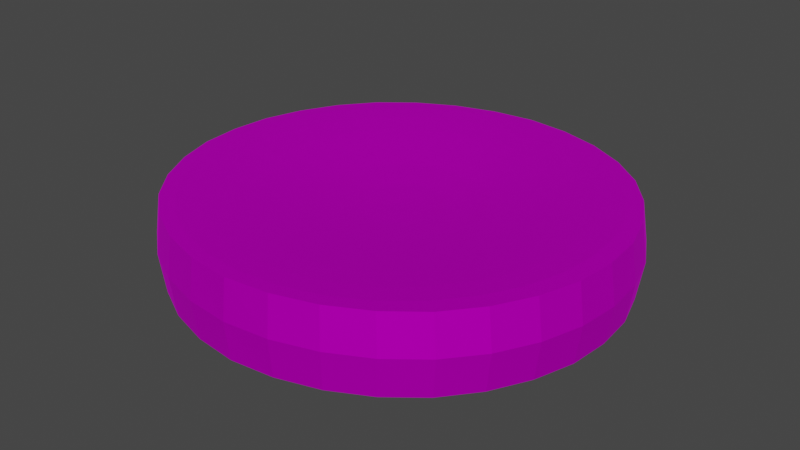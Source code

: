 # Source: ItemStand.blend  (saved by Blender 3.5.10; exported with 4.5.12 LTS)
import bpy
from mathutils import Matrix  # noqa: F401  (used for matrix-valued properties, if any)

bpy.ops.wm.read_factory_settings(use_empty=True)
scene = bpy.context.scene
scene.name = 'Scene'

# ---- collections
col_collection = bpy.data.collections.new('Collection'); scene.collection.children.link(col_collection)

# ---- images (referenced by path relative to the original .blend; pixels are not part of the script)
import os
ASSET_DIR = os.environ.get("B2B_ASSET_DIR", "")  # directory of the original .blend (textures are referenced by path, not embedded)
HERE = os.path.dirname(os.path.abspath(__file__))  # packed textures are extracted next to this script under _unpacked/

def load_image(name, relpath, width, height, colorspace="sRGB"):
    """Load a texture the original file referenced (path relative to the .blend, or extracted next to this script)."""
    p = next((c for c in (os.path.join(HERE, relpath), os.path.join(ASSET_DIR, relpath)) if relpath and os.path.exists(c)), "")
    if p:
        img = bpy.data.images.load(p, check_existing=True)
        img.name = name
    else:  # same state as the original file: an image datablock whose file is absent (Cycles renders it pink)
        img = bpy.data.images.new(name, width, height)
        img.source = "FILE"
        img.filepath = "//" + (relpath or name)
    img.colorspace_settings.name = colorspace
    return img
img_trimsheet_png = load_image('trimsheet.png', 'trimsheet.png', 1024, 1024, 'sRGB')

# ---- materials (node trees are filled in below, after node groups)
mat_material = bpy.data.materials.new('Material')
mat_material.use_transparent_shadow = False

# ---- material node trees
mat_material.use_nodes = True; mat_material.node_tree.nodes.clear()
_N = mat_material.node_tree.nodes; _L = mat_material.node_tree.links
n0 = _N.new('ShaderNodeBsdfPrincipled'); n0.name = 'Principled BSDF'; n0.location = (10, 300)
n0.distribution = 'GGX'
n0.subsurface_method = 'RANDOM_WALK_SKIN'
n0.inputs[1].default_value = 0.8842
n0.inputs[2].default_value = 0.8088
n0.inputs[3].default_value = 0.0
n0.inputs[13].default_value = 0.0
n0.inputs[20].default_value = 0.07561
n0.inputs[27].default_value = (0.0, 0.0, 0.0, 1.0)
n0.inputs[28].default_value = 1.0
n1 = _N.new('ShaderNodeOutputMaterial'); n1.name = 'Material Output'; n1.location = (300, 300)
n2 = _N.new('ShaderNodeTexImage'); n2.name = 'Image Texture'; n2.location = (-280, 280)
n2.image = img_trimsheet_png
_L.new(n0.outputs[0], n1.inputs[0])
_L.new(n2.outputs[0], n0.inputs[0])
n1.is_active_output = True

# ---- world
world_world = bpy.data.worlds.new('World'); scene.world = world_world
world_world.use_nodes = True; world_world.node_tree.nodes.clear()
_N = world_world.node_tree.nodes; _L = world_world.node_tree.links
n0 = _N.new('ShaderNodeOutputWorld'); n0.name = 'World Output'; n0.location = (300, 300)
n1 = _N.new('ShaderNodeBackground'); n1.name = 'Background'; n1.location = (10, 300)
n1.inputs[0].default_value = (0.05088, 0.05088, 0.05088, 1.0)
_L.new(n1.outputs[0], n0.inputs[0])
n0.is_active_output = True
world_world.color = (0.05088, 0.05088, 0.05088)
world_world.use_sun_shadow = False
world_world.sun_shadow_jitter_overblur = 0.0

# ---- meshes
me_sphere = bpy.data.meshes.new('Sphere')
me_sphere.from_pydata([(0.0, 0.5511, 0.5798), (0.0, 0.8395, 0.7043), (0.0, 1.007, 0.7306), (0.0, 1.028, 4.47e-08), (0.0, 1.007, -0.7306), (0.0, 0.8395, -0.7043), (0.03542, 0.1891, 0.4385), (0.0704, 0.3697, 0.4985), (0.1049, 0.5401, 0.5794), (0.1369, 0.6914, 0.6538), (0.1651, 0.8215, 0.704), (0.1899, 0.9238, 0.7311), (0.2058, 0.9841, 0.7303), (0.2122, 1.006, 2.608e-08), (0.2058, 0.9841, -0.7303), (0.1899, 0.9238, -0.7311), (0.1651, 0.8215, -0.704), (0.1369, 0.6914, -0.6538), (0.1049, 0.5401, -0.5794), (0.0704, 0.3697, -0.4985), (0.03542, 0.1891, -0.4385), (0.06946, 0.1782, 0.4383), (0.1382, 0.3481, 0.4979), (0.2048, 0.5078, 0.5784), (0.2677, 0.651, 0.6537), (0.3242, 0.7728, 0.7045), (0.3715, 0.8694, 0.7318), (0.4028, 0.9249, 0.7298), (0.4159, 0.9443, 2.608e-08), (0.4028, 0.9249, -0.7298), (0.3715, 0.8694, -0.7318), (0.3242, 0.7728, -0.7045), (0.2677, 0.651, -0.6537), (0.2048, 0.5078, -0.5784), (0.1382, 0.3481, -0.4979), (0.06946, 0.1782, -0.4383), (0.1008, 0.1603, 0.438), (0.2005, 0.3131, 0.4971), (0.2973, 0.4567, 0.5776), (0.3873, 0.5834, 0.6526), (0.4697, 0.6942, 0.7052), (0.5376, 0.7796, 0.7325), (0.5833, 0.8306, 0.7292), (0.6018, 0.8474, 0.0), (0.5833, 0.8306, -0.7292), (0.5376, 0.7796, -0.7325), (0.4697, 0.6942, -0.7052), (0.3873, 0.5834, -0.6526), (0.2973, 0.4567, -0.5776), (0.2005, 0.3131, -0.4971), (0.1008, 0.1603, -0.438), (0.1283, 0.1363, 0.4376), (0.2549, 0.2663, 0.4962), (0.3785, 0.3888, 0.577), (0.4935, 0.4963, 0.6531), (0.5967, 0.589, 0.706), (0.6825, 0.6605, 0.7335), (0.7414, 0.7051, 0.728), (0.7631, 0.7183, -1.118e-08), (0.7414, 0.7051, -0.728), (0.6825, 0.6605, -0.7335), (0.5967, 0.589, -0.706), (0.4935, 0.4963, -0.6531), (0.3785, 0.3888, -0.577), (0.2549, 0.2663, -0.4962), (0.1283, 0.1363, -0.4376), (0.1509, 0.107, 0.4373), (0.2997, 0.2091, 0.4953), (0.4438, 0.3045, 0.5754), (0.5806, 0.3893, 0.6534), (0.6993, 0.4607, 0.7065), (0.7995, 0.5164, 0.7344), (0.8673, 0.5511, 0.7266), (0.8928, 0.5619, -1.863e-08), (0.8673, 0.5511, -0.7266), (0.7995, 0.5164, -0.7344), (0.6993, 0.4607, -0.7065), (0.5806, 0.3893, -0.6534), (0.4438, 0.3045, -0.5754), (0.2997, 0.2091, -0.4953), (0.1509, 0.107, -0.4373), (0.0, 0.0, 0.4167), (0.1677, 0.07365, 0.437), (0.3334, 0.1441, 0.4947), (0.4925, 0.2089, 0.5743), (0.6421, 0.2675, 0.6524), (0.7771, 0.3171, 0.7077), (0.887, 0.3551, 0.7354), (0.9596, 0.3779, 0.725), (0.9871, 0.3849, 2.608e-08), (0.9596, 0.3779, -0.725), (0.887, 0.3551, -0.7354), (0.7771, 0.3171, -0.7077), (0.6421, 0.2675, -0.6524), (0.4925, 0.2089, -0.5743), (0.3334, 0.1441, -0.4947), (0.1677, 0.07365, -0.437), (0.1782, 0.03753, 0.4368), (0.3544, 0.07366, 0.4944), (0.5236, 0.1071, 0.5744), (0.6813, 0.1361, 0.6524), (0.8226, 0.1614, 0.7078), (0.9397, 0.1808, 0.7358), (1.018, 0.1924, 0.7238), (1.045, 0.1961, 1.863e-08), (1.018, 0.1924, -0.7238), (0.9397, 0.1808, -0.7358), (0.8226, 0.1614, -0.7078), (0.6813, 0.1361, -0.6524), (0.5236, 0.1071, -0.5744), (0.3544, 0.07366, -0.4944), (0.1782, 0.03753, -0.4368), (0.1816, -1.118e-08, 0.4367), (0.3616, -2.235e-08, 0.4943), (0.5351, -5.448e-08, 0.5748), (0.6982, 1.598e-08, 0.654), (0.8422, -9.176e-08, 0.7091), (0.957, 4.61e-08, 0.7358), (1.035, -8.917e-08, 0.7233), (1.064, -1.638e-07, 7.451e-09), (1.035, -8.917e-08, -0.7233), (0.957, 4.563e-08, -0.7358), (0.8422, -9.176e-08, -0.7091), (0.6982, 1.621e-08, -0.654), (0.5351, -5.448e-08, -0.5748), (0.3616, -2.328e-08, -0.4943), (0.1816, -1.118e-08, -0.4367), (0.1782, -0.03753, 0.4368), (0.3544, -0.07366, 0.4944), (0.5236, -0.1071, 0.5744), (0.6813, -0.1361, 0.6524), (0.8226, -0.1614, 0.7078), (0.9397, -0.1808, 0.7358), (1.018, -0.1924, 0.7238), (1.045, -0.1961, 1.49e-08), (1.018, -0.1924, -0.7238), (0.9397, -0.1808, -0.7358), (0.8226, -0.1614, -0.7078), (0.6813, -0.1361, -0.6524), (0.5236, -0.1071, -0.5744), (0.3544, -0.07366, -0.4944), (0.1782, -0.03753, -0.4368), (0.1677, -0.07365, 0.437), (0.3334, -0.1441, 0.4947), (0.4925, -0.2089, 0.5743), (0.6421, -0.2675, 0.6524), (0.7771, -0.3171, 0.7077), (0.887, -0.3551, 0.7354), (0.9596, -0.3779, 0.725), (0.9871, -0.3849, 2.235e-08), (0.9596, -0.3779, -0.725), (0.887, -0.3551, -0.7354), (0.7771, -0.3171, -0.7077), (0.6421, -0.2675, -0.6524), (0.4925, -0.2089, -0.5743), (0.3334, -0.1441, -0.4947), (0.1677, -0.07365, -0.437), (0.1509, -0.107, 0.4373), (0.2997, -0.2091, 0.4953), (0.4438, -0.3045, 0.5754), (0.5806, -0.3893, 0.6534), (0.6993, -0.4607, 0.7065), (0.7995, -0.5164, 0.7344), (0.8673, -0.5511, 0.7266), (0.8928, -0.5619, 7.451e-09), (0.8673, -0.5511, -0.7266), (0.7995, -0.5164, -0.7344), (0.6993, -0.4607, -0.7065), (0.5806, -0.3893, -0.6534), (0.4438, -0.3045, -0.5754), (0.2997, -0.2091, -0.4953), (0.1509, -0.107, -0.4373), (0.1283, -0.1363, 0.4376), (0.2549, -0.2663, 0.4962), (0.3785, -0.3888, 0.577), (0.4935, -0.4963, 0.6531), (0.5967, -0.589, 0.706), (0.6825, -0.6605, 0.7335), (0.7414, -0.7051, 0.728), (0.7631, -0.7183, -7.451e-09), (0.7414, -0.7051, -0.728), (0.6825, -0.6605, -0.7335), (0.5967, -0.589, -0.706), (0.4935, -0.4963, -0.6531), (0.3785, -0.3888, -0.577), (0.2549, -0.2663, -0.4962), (0.1283, -0.1363, -0.4376), (0.1008, -0.1603, 0.438), (0.2005, -0.3131, 0.4971), (0.2973, -0.4567, 0.5776), (0.3873, -0.5834, 0.6526), (0.4697, -0.6942, 0.7052), (0.5376, -0.7796, 0.7325), (0.5833, -0.8306, 0.7292), (0.6018, -0.8474, 0.0), (0.5833, -0.8306, -0.7292), (0.5376, -0.7796, -0.7325), (0.4697, -0.6942, -0.7052), (0.3873, -0.5834, -0.6526), (0.2973, -0.4567, -0.5776), (0.2005, -0.3131, -0.4971), (0.1008, -0.1603, -0.438), (0.06946, -0.1782, 0.4383), (0.1382, -0.3481, 0.4979), (0.2048, -0.5078, 0.5784), (0.2677, -0.651, 0.6537), (0.3242, -0.7728, 0.7045), (0.3715, -0.8694, 0.7318), (0.4028, -0.9249, 0.7298), (0.4159, -0.9443, -7.451e-09), (0.4028, -0.9249, -0.7298), (0.3715, -0.8694, -0.7318), (0.3242, -0.7728, -0.7045), (0.2677, -0.651, -0.6537), (0.2048, -0.5078, -0.5784), (0.1382, -0.3481, -0.4979), (0.06946, -0.1782, -0.4383), (0.03542, -0.1891, 0.4385), (0.0704, -0.3697, 0.4985), (0.1049, -0.5401, 0.5794), (0.1369, -0.6914, 0.6538), (0.1651, -0.8215, 0.704), (0.1899, -0.9238, 0.7311), (0.2058, -0.9841, 0.7303), (0.2122, -1.006, -1.49e-08), (0.2058, -0.9841, -0.7303), (0.1899, -0.9238, -0.7311), (0.1651, -0.8215, -0.704), (0.1369, -0.6914, -0.6538), (0.1049, -0.5401, -0.5794), (0.0704, -0.3697, -0.4985), (0.03542, -0.1891, -0.4385), (-7.451e-09, -0.1928, 0.4386), (-5.122e-08, -0.3769, 0.4987), (-9.686e-08, -0.5511, 0.5798), (-1.49e-08, -0.704, 0.6533), (-1.099e-07, -0.8395, 0.7043), (3.677e-08, -0.9409, 0.7305), (-1.439e-07, -1.007, 0.7306), (-3.664e-07, -1.028, -7.451e-09), (-1.423e-07, -1.007, -0.7306), (3.678e-08, -0.9409, -0.7305), (-1.099e-07, -0.8395, -0.7043), (-1.49e-08, -0.704, -0.6533), (-9.686e-08, -0.5511, -0.5798), (-5.122e-08, -0.3769, -0.4987), (-7.451e-09, -0.1928, -0.4386), (-0.03542, -0.1891, 0.4385), (-0.0704, -0.3697, 0.4985), (-0.1049, -0.5401, 0.5794), (-0.1369, -0.6914, 0.6538), (-0.1651, -0.8215, 0.704), (-0.1899, -0.9238, 0.7311), (-0.2058, -0.9841, 0.7303), (-0.2122, -1.006, -2.98e-08), (-0.2058, -0.9841, -0.7303), (-0.1899, -0.9238, -0.7311), (-0.1651, -0.8215, -0.704), (-0.1369, -0.6914, -0.6538), (-0.1049, -0.5401, -0.5794), (-0.0704, -0.3697, -0.4985), (-0.03542, -0.1891, -0.4385), (-0.06946, -0.1782, 0.4383), (-0.1382, -0.3481, 0.4979), (-0.2048, -0.5078, 0.5784), (-0.2677, -0.651, 0.6537), (-0.3242, -0.7728, 0.7045), (-0.3715, -0.8694, 0.7318), (-0.4028, -0.9249, 0.7298), (-0.4159, -0.9443, -2.235e-08), (-0.4028, -0.9249, -0.7298), (-0.3715, -0.8694, -0.7318), (-0.3242, -0.7728, -0.7045), (-0.2677, -0.651, -0.6537), (-0.2048, -0.5078, -0.5784), (-0.1382, -0.3481, -0.4979), (-0.06946, -0.1782, -0.4383), (-0.1008, -0.1603, 0.438), (-0.2005, -0.3131, 0.4971), (-0.2973, -0.4567, 0.5776), (-0.3873, -0.5834, 0.6526), (-0.4697, -0.6942, 0.7052), (-0.5376, -0.7796, 0.7325), (-0.5833, -0.8305, 0.7292), (-0.6018, -0.8474, 2.235e-08), (-0.5833, -0.8305, -0.7292), (-0.5376, -0.7796, -0.7325), (-0.4697, -0.6942, -0.7052), (-0.3873, -0.5834, -0.6526), (-0.2973, -0.4567, -0.5776), (-0.2005, -0.3131, -0.4971), (-0.1008, -0.1603, -0.438), (-0.1283, -0.1363, 0.4376), (-0.2549, -0.2663, 0.4962), (-0.3785, -0.3888, 0.577), (-0.4935, -0.4963, 0.6531), (-0.5967, -0.589, 0.706), (-0.6825, -0.6605, 0.7335), (-0.7414, -0.7051, 0.728), (-0.7631, -0.7183, 7.451e-09), (-0.7414, -0.7051, -0.728), (-0.6825, -0.6605, -0.7335), (-0.5967, -0.589, -0.706), (-0.4935, -0.4963, -0.6531), (-0.3785, -0.3888, -0.577), (-0.2549, -0.2663, -0.4962), (-0.1283, -0.1363, -0.4376), (0.0, 0.0, -0.4167), (-0.1509, -0.107, 0.4373), (-0.2997, -0.2091, 0.4953), (-0.4438, -0.3045, 0.5754), (-0.5806, -0.3893, 0.6534), (-0.6993, -0.4607, 0.7065), (-0.7995, -0.5164, 0.7344), (-0.8673, -0.5511, 0.7266), (-0.8928, -0.5619, -2.235e-08), (-0.8673, -0.5511, -0.7266), (-0.7995, -0.5164, -0.7344), (-0.6993, -0.4607, -0.7065), (-0.5806, -0.3893, -0.6534), (-0.4438, -0.3045, -0.5754), (-0.2997, -0.2091, -0.4953), (-0.1509, -0.107, -0.4373), (-0.1677, -0.07365, 0.437), (-0.3334, -0.1441, 0.4947), (-0.4925, -0.2089, 0.5743), (-0.6421, -0.2675, 0.6524), (-0.7771, -0.3171, 0.7077), (-0.887, -0.3551, 0.7354), (-0.9596, -0.3779, 0.725), (-0.9871, -0.3849, -7.451e-09), (-0.9596, -0.3779, -0.725), (-0.887, -0.3551, -0.7354), (-0.7771, -0.3171, -0.7077), (-0.6421, -0.2675, -0.6524), (-0.4925, -0.2089, -0.5743), (-0.3334, -0.1441, -0.4947), (-0.1677, -0.07365, -0.437), (-0.1782, -0.03753, 0.4368), (-0.3544, -0.07366, 0.4944), (-0.5236, -0.1071, 0.5744), (-0.6813, -0.1361, 0.6524), (-0.8226, -0.1614, 0.7078), (-0.9397, -0.1808, 0.7358), (-1.018, -0.1924, 0.7238), (-1.045, -0.1961, -1.49e-08), (-1.018, -0.1924, -0.7238), (-0.9397, -0.1808, -0.7358), (-0.8226, -0.1614, -0.7078), (-0.6813, -0.1361, -0.6524), (-0.5236, -0.1071, -0.5744), (-0.3544, -0.07366, -0.4944), (-0.1782, -0.03753, -0.4368), (-0.1816, 1.77e-08, 0.4367), (-0.3616, 5.122e-08, 0.4943), (-0.5351, 1.506e-07, 0.5748), (-0.6982, 3.152e-08, 0.654), (-0.8422, 1.654e-07, 0.7091), (-0.957, 1.583e-08, 0.7358), (-1.035, 2.683e-07, 0.7233), (-1.064, 4.48e-07, -1.49e-08), (-1.035, 2.683e-07, -0.7233), (-0.957, 1.583e-08, -0.7358), (-0.8422, 1.652e-07, -0.7091), (-0.6982, 3.152e-08, -0.654), (-0.5351, 1.506e-07, -0.5748), (-0.3616, 5.122e-08, -0.4943), (-0.1816, 1.77e-08, -0.4367), (-0.1782, 0.03753, 0.4368), (-0.3544, 0.07366, 0.4944), (-0.5236, 0.1071, 0.5744), (-0.6813, 0.1361, 0.6524), (-0.8226, 0.1614, 0.7078), (-0.9397, 0.1808, 0.7358), (-1.018, 0.1924, 0.7238), (-1.045, 0.1961, 2.98e-08), (-1.018, 0.1924, -0.7238), (-0.9397, 0.1808, -0.7358), (-0.8226, 0.1614, -0.7078), (-0.6813, 0.1361, -0.6524), (-0.5236, 0.1071, -0.5744), (-0.3544, 0.07366, -0.4944), (-0.1782, 0.03753, -0.4368), (-0.1677, 0.07365, 0.437), (-0.3334, 0.1441, 0.4947), (-0.4925, 0.2089, 0.5743), (-0.6421, 0.2675, 0.6524), (-0.7771, 0.3171, 0.7077), (-0.887, 0.3551, 0.7354), (-0.9596, 0.3779, 0.725), (-0.9871, 0.3849, 1.49e-08), (-0.9596, 0.3779, -0.725), (-0.887, 0.3551, -0.7354), (-0.7771, 0.3171, -0.7077), (-0.6421, 0.2675, -0.6524), (-0.4925, 0.2089, -0.5743), (-0.3334, 0.1441, -0.4947), (-0.1677, 0.07365, -0.437), (-0.1509, 0.107, 0.4373), (-0.2997, 0.2091, 0.4953), (-0.4438, 0.3045, 0.5754), (-0.5806, 0.3893, 0.6534), (-0.6993, 0.4607, 0.7065), (-0.7995, 0.5164, 0.7344), (-0.8673, 0.5511, 0.7266), (-0.8928, 0.5619, -1.49e-08), (-0.8673, 0.5511, -0.7266), (-0.7995, 0.5164, -0.7344), (-0.6993, 0.4607, -0.7065), (-0.5806, 0.3893, -0.6534), (-0.4438, 0.3045, -0.5754), (-0.2997, 0.2091, -0.4953), (-0.1509, 0.107, -0.4373), (-0.1283, 0.1363, 0.4376), (-0.2549, 0.2663, 0.4962), (-0.3785, 0.3888, 0.577), (-0.4935, 0.4963, 0.6531), (-0.5967, 0.589, 0.706), (-0.6825, 0.6605, 0.7335), (-0.7414, 0.7051, 0.728), (-0.7631, 0.7183, 0.0), (-0.7414, 0.7051, -0.728), (-0.6825, 0.6605, -0.7335), (-0.5967, 0.589, -0.706), (-0.4935, 0.4963, -0.6531), (-0.3785, 0.3888, -0.577), (-0.2549, 0.2663, -0.4962), (-0.1283, 0.1363, -0.4376), (-0.1008, 0.1603, 0.438), (-0.2005, 0.3131, 0.4971), (-0.2973, 0.4567, 0.5776), (-0.3873, 0.5834, 0.6526), (-0.4697, 0.6942, 0.7052), (-0.5376, 0.7796, 0.7325), (-0.5833, 0.8306, 0.7292), (-0.6018, 0.8474, -7.451e-09), (-0.5833, 0.8306, -0.7292), (-0.5376, 0.7796, -0.7325), (-0.4697, 0.6942, -0.7052), (-0.3873, 0.5834, -0.6526), (-0.2973, 0.4567, -0.5776), (-0.2005, 0.3131, -0.4971), (-0.1008, 0.1603, -0.438), (-0.06946, 0.1782, 0.4383), (-0.1382, 0.3481, 0.4979), (-0.2048, 0.5078, 0.5784), (-0.2677, 0.651, 0.6537), (-0.3242, 0.7728, 0.7045), (-0.3715, 0.8694, 0.7318), (-0.4028, 0.9249, 0.7298), (-0.4159, 0.9443, 3.725e-09), (-0.4028, 0.9249, -0.7298), (-0.3715, 0.8694, -0.7318), (-0.3242, 0.7728, -0.7045), (-0.2677, 0.651, -0.6537), (-0.2048, 0.5078, -0.5784), (-0.1382, 0.3481, -0.4979), (-0.06946, 0.1782, -0.4383), (-0.03542, 0.1891, 0.4385), (-0.0704, 0.3697, 0.4985), (-0.1049, 0.5401, 0.5794), (-0.1369, 0.6914, 0.6538), (-0.1651, 0.8215, 0.704), (-0.1899, 0.9238, 0.7311), (-0.2058, 0.9841, 0.7303), (-0.2122, 1.006, -1.49e-08), (-0.2058, 0.9841, -0.7303), (-0.1899, 0.9238, -0.7311), (-0.1651, 0.8215, -0.704), (-0.1369, 0.6914, -0.6538), (-0.1049, 0.5401, -0.5794), (-0.0704, 0.3697, -0.4985), (-0.03542, 0.1891, -0.4385), (1.49e-08, 0.1928, 0.4386), (6.426e-08, 0.3769, 0.4987), (9.288e-08, 0.704, 0.6533), (6.099e-08, 0.9409, 0.7305), (6.141e-08, 0.9409, -0.7305), (9.288e-08, 0.704, -0.6533), (2.151e-07, 0.5511, -0.5798), (6.426e-08, 0.3769, -0.4987), (1.49e-08, 0.1928, -0.4386)], [], [(5, 477, 15, 16), (475, 0, 8, 9), (478, 5, 16, 17), (1, 475, 9, 10), (479, 478, 17, 18), (476, 1, 10, 11), (480, 479, 18, 19), (2, 476, 11, 12), (481, 480, 19, 20), (3, 2, 12, 13), (473, 81, 6), (307, 481, 20), (4, 3, 13, 14), (474, 473, 6, 7), (477, 4, 14, 15), (0, 474, 7, 8), (15, 14, 29, 30), (8, 7, 22, 23), (16, 15, 30, 31), (9, 8, 23, 24), (17, 16, 31, 32), (10, 9, 24, 25), (18, 17, 32, 33), (11, 10, 25, 26), (19, 18, 33, 34), (12, 11, 26, 27), (20, 19, 34, 35), (13, 12, 27, 28), (6, 81, 21), (307, 20, 35), (14, 13, 28, 29), (7, 6, 21, 22), (34, 33, 48, 49), (27, 26, 41, 42), (35, 34, 49, 50), (28, 27, 42, 43), (21, 81, 36), (307, 35, 50), (29, 28, 43, 44), (22, 21, 36, 37), (30, 29, 44, 45), (23, 22, 37, 38), (31, 30, 45, 46), (24, 23, 38, 39), (32, 31, 46, 47), (25, 24, 39, 40), (33, 32, 47, 48), (26, 25, 40, 41), (38, 37, 52, 53), (46, 45, 60, 61), (39, 38, 53, 54), (47, 46, 61, 62), (40, 39, 54, 55), (48, 47, 62, 63), (41, 40, 55, 56), (49, 48, 63, 64), (42, 41, 56, 57), (50, 49, 64, 65), (43, 42, 57, 58), (36, 81, 51), (307, 50, 65), (44, 43, 58, 59), (37, 36, 51, 52), (45, 44, 59, 60), (57, 56, 71, 72), (65, 64, 79, 80), (58, 57, 72, 73), (51, 81, 66), (307, 65, 80), (59, 58, 73, 74), (52, 51, 66, 67), (60, 59, 74, 75), (53, 52, 67, 68), (61, 60, 75, 76), (54, 53, 68, 69), (62, 61, 76, 77), (55, 54, 69, 70), (63, 62, 77, 78), (56, 55, 70, 71), (64, 63, 78, 79), (76, 75, 91, 92), (69, 68, 84, 85), (77, 76, 92, 93), (70, 69, 85, 86), (78, 77, 93, 94), (71, 70, 86, 87), (79, 78, 94, 95), (72, 71, 87, 88), (80, 79, 95, 96), (73, 72, 88, 89), (66, 81, 82), (307, 80, 96), (74, 73, 89, 90), (67, 66, 82, 83), (75, 74, 90, 91), (68, 67, 83, 84), (96, 95, 110, 111), (89, 88, 103, 104), (82, 81, 97), (307, 96, 111), (90, 89, 104, 105), (83, 82, 97, 98), (91, 90, 105, 106), (84, 83, 98, 99), (92, 91, 106, 107), (85, 84, 99, 100), (93, 92, 107, 108), (86, 85, 100, 101), (94, 93, 108, 109), (87, 86, 101, 102), (95, 94, 109, 110), (88, 87, 102, 103), (100, 99, 114, 115), (108, 107, 122, 123), (101, 100, 115, 116), (109, 108, 123, 124), (102, 101, 116, 117), (110, 109, 124, 125), (103, 102, 117, 118), (111, 110, 125, 126), (104, 103, 118, 119), (97, 81, 112), (307, 111, 126), (105, 104, 119, 120), (98, 97, 112, 113), (106, 105, 120, 121), (99, 98, 113, 114), (107, 106, 121, 122), (119, 118, 133, 134), (112, 81, 127), (307, 126, 141), (120, 119, 134, 135), (113, 112, 127, 128), (121, 120, 135, 136), (114, 113, 128, 129), (122, 121, 136, 137), (115, 114, 129, 130), (123, 122, 137, 138), (116, 115, 130, 131), (124, 123, 138, 139), (117, 116, 131, 132), (125, 124, 139, 140), (118, 117, 132, 133), (126, 125, 140, 141), (138, 137, 152, 153), (131, 130, 145, 146), (139, 138, 153, 154), (132, 131, 146, 147), (140, 139, 154, 155), (133, 132, 147, 148), (141, 140, 155, 156), (134, 133, 148, 149), (127, 81, 142), (307, 141, 156), (135, 134, 149, 150), (128, 127, 142, 143), (136, 135, 150, 151), (129, 128, 143, 144), (137, 136, 151, 152), (130, 129, 144, 145), (307, 156, 171), (150, 149, 164, 165), (143, 142, 157, 158), (151, 150, 165, 166), (144, 143, 158, 159), (152, 151, 166, 167), (145, 144, 159, 160), (153, 152, 167, 168), (146, 145, 160, 161), (154, 153, 168, 169), (147, 146, 161, 162), (155, 154, 169, 170), (148, 147, 162, 163), (156, 155, 170, 171), (149, 148, 163, 164), (142, 81, 157), (169, 168, 183, 184), (162, 161, 176, 177), (170, 169, 184, 185), (163, 162, 177, 178), (171, 170, 185, 186), (164, 163, 178, 179), (157, 81, 172), (307, 171, 186), (165, 164, 179, 180), (158, 157, 172, 173), (166, 165, 180, 181), (159, 158, 173, 174), (167, 166, 181, 182), (160, 159, 174, 175), (168, 167, 182, 183), (161, 160, 175, 176), (173, 172, 187, 188), (181, 180, 195, 196), (174, 173, 188, 189), (182, 181, 196, 197), (175, 174, 189, 190), (183, 182, 197, 198), (176, 175, 190, 191), (184, 183, 198, 199), (177, 176, 191, 192), (185, 184, 199, 200), (178, 177, 192, 193), (186, 185, 200, 201), (179, 178, 193, 194), (172, 81, 187), (307, 186, 201), (180, 179, 194, 195), (192, 191, 206, 207), (200, 199, 214, 215), (193, 192, 207, 208), (201, 200, 215, 216), (194, 193, 208, 209), (187, 81, 202), (307, 201, 216), (195, 194, 209, 210), (188, 187, 202, 203), (196, 195, 210, 211), (189, 188, 203, 204), (197, 196, 211, 212), (190, 189, 204, 205), (198, 197, 212, 213), (191, 190, 205, 206), (199, 198, 213, 214), (211, 210, 225, 226), (204, 203, 218, 219), (212, 211, 226, 227), (205, 204, 219, 220), (213, 212, 227, 228), (206, 205, 220, 221), (214, 213, 228, 229), (207, 206, 221, 222), (215, 214, 229, 230), (208, 207, 222, 223), (216, 215, 230, 231), (209, 208, 223, 224), (202, 81, 217), (307, 216, 231), (210, 209, 224, 225), (203, 202, 217, 218), (230, 229, 244, 245), (223, 222, 237, 238), (231, 230, 245, 246), (224, 223, 238, 239), (217, 81, 232), (307, 231, 246), (225, 224, 239, 240), (218, 217, 232, 233), (226, 225, 240, 241), (219, 218, 233, 234), (227, 226, 241, 242), (220, 219, 234, 235), (228, 227, 242, 243), (221, 220, 235, 236), (229, 228, 243, 244), (222, 221, 236, 237), (234, 233, 248, 249), (242, 241, 256, 257), (235, 234, 249, 250), (243, 242, 257, 258), (236, 235, 250, 251), (244, 243, 258, 259), (237, 236, 251, 252), (245, 244, 259, 260), (238, 237, 252, 253), (246, 245, 260, 261), (239, 238, 253, 254), (232, 81, 247), (307, 246, 261), (240, 239, 254, 255), (233, 232, 247, 248), (241, 240, 255, 256), (253, 252, 267, 268), (261, 260, 275, 276), (254, 253, 268, 269), (247, 81, 262), (307, 261, 276), (255, 254, 269, 270), (248, 247, 262, 263), (256, 255, 270, 271), (249, 248, 263, 264), (257, 256, 271, 272), (250, 249, 264, 265), (258, 257, 272, 273), (251, 250, 265, 266), (259, 258, 273, 274), (252, 251, 266, 267), (260, 259, 274, 275), (272, 271, 286, 287), (265, 264, 279, 280), (273, 272, 287, 288), (266, 265, 280, 281), (274, 273, 288, 289), (267, 266, 281, 282), (275, 274, 289, 290), (268, 267, 282, 283), (276, 275, 290, 291), (269, 268, 283, 284), (262, 81, 277), (307, 276, 291), (270, 269, 284, 285), (263, 262, 277, 278), (271, 270, 285, 286), (264, 263, 278, 279), (291, 290, 305, 306), (284, 283, 298, 299), (277, 81, 292), (307, 291, 306), (285, 284, 299, 300), (278, 277, 292, 293), (286, 285, 300, 301), (279, 278, 293, 294), (287, 286, 301, 302), (280, 279, 294, 295), (288, 287, 302, 303), (281, 280, 295, 296), (289, 288, 303, 304), (282, 281, 296, 297), (290, 289, 304, 305), (283, 282, 297, 298), (303, 302, 318, 319), (296, 295, 311, 312), (304, 303, 319, 320), (297, 296, 312, 313), (305, 304, 320, 321), (298, 297, 313, 314), (306, 305, 321, 322), (299, 298, 314, 315), (292, 81, 308), (307, 306, 322), (300, 299, 315, 316), (293, 292, 308, 309), (301, 300, 316, 317), (294, 293, 309, 310), (302, 301, 317, 318), (295, 294, 310, 311), (308, 81, 323), (307, 322, 337), (316, 315, 330, 331), (309, 308, 323, 324), (317, 316, 331, 332), (310, 309, 324, 325), (318, 317, 332, 333), (311, 310, 325, 326), (319, 318, 333, 334), (312, 311, 326, 327), (320, 319, 334, 335), (313, 312, 327, 328), (321, 320, 335, 336), (314, 313, 328, 329), (322, 321, 336, 337), (315, 314, 329, 330), (327, 326, 341, 342), (335, 334, 349, 350), (328, 327, 342, 343), (336, 335, 350, 351), (329, 328, 343, 344), (337, 336, 351, 352), (330, 329, 344, 345), (323, 81, 338), (307, 337, 352), (331, 330, 345, 346), (324, 323, 338, 339), (332, 331, 346, 347), (325, 324, 339, 340), (333, 332, 347, 348), (326, 325, 340, 341), (334, 333, 348, 349), (346, 345, 360, 361), (339, 338, 353, 354), (347, 346, 361, 362), (340, 339, 354, 355), (348, 347, 362, 363), (341, 340, 355, 356), (349, 348, 363, 364), (342, 341, 356, 357), (350, 349, 364, 365), (343, 342, 357, 358), (351, 350, 365, 366), (344, 343, 358, 359), (352, 351, 366, 367), (345, 344, 359, 360), (338, 81, 353), (307, 352, 367), (365, 364, 379, 380), (358, 357, 372, 373), (366, 365, 380, 381), (359, 358, 373, 374), (367, 366, 381, 382), (360, 359, 374, 375), (353, 81, 368), (307, 367, 382), (361, 360, 375, 376), (354, 353, 368, 369), (362, 361, 376, 377), (355, 354, 369, 370), (363, 362, 377, 378), (356, 355, 370, 371), (364, 363, 378, 379), (357, 356, 371, 372), (369, 368, 383, 384), (377, 376, 391, 392), (370, 369, 384, 385), (378, 377, 392, 393), (371, 370, 385, 386), (379, 378, 393, 394), (372, 371, 386, 387), (380, 379, 394, 395), (373, 372, 387, 388), (381, 380, 395, 396), (374, 373, 388, 389), (382, 381, 396, 397), (375, 374, 389, 390), (368, 81, 383), (307, 382, 397), (376, 375, 390, 391), (388, 387, 402, 403), (396, 395, 410, 411), (389, 388, 403, 404), (397, 396, 411, 412), (390, 389, 404, 405), (383, 81, 398), (307, 397, 412), (391, 390, 405, 406), (384, 383, 398, 399), (392, 391, 406, 407), (385, 384, 399, 400), (393, 392, 407, 408), (386, 385, 400, 401), (394, 393, 408, 409), (387, 386, 401, 402), (395, 394, 409, 410), (407, 406, 421, 422), (400, 399, 414, 415), (408, 407, 422, 423), (401, 400, 415, 416), (409, 408, 423, 424), (402, 401, 416, 417), (410, 409, 424, 425), (403, 402, 417, 418), (411, 410, 425, 426), (404, 403, 418, 419), (412, 411, 426, 427), (405, 404, 419, 420), (398, 81, 413), (307, 412, 427), (406, 405, 420, 421), (399, 398, 413, 414), (426, 425, 440, 441), (419, 418, 433, 434), (427, 426, 441, 442), (420, 419, 434, 435), (413, 81, 428), (307, 427, 442), (421, 420, 435, 436), (414, 413, 428, 429), (422, 421, 436, 437), (415, 414, 429, 430), (423, 422, 437, 438), (416, 415, 430, 431), (424, 423, 438, 439), (417, 416, 431, 432), (425, 424, 439, 440), (418, 417, 432, 433), (438, 437, 452, 453), (431, 430, 445, 446), (439, 438, 453, 454), (432, 431, 446, 447), (440, 439, 454, 455), (433, 432, 447, 448), (441, 440, 455, 456), (434, 433, 448, 449), (442, 441, 456, 457), (435, 434, 449, 450), (428, 81, 443), (307, 442, 457), (436, 435, 450, 451), (429, 428, 443, 444), (437, 436, 451, 452), (430, 429, 444, 445), (457, 456, 471, 472), (450, 449, 464, 465), (443, 81, 458), (307, 457, 472), (451, 450, 465, 466), (444, 443, 458, 459), (452, 451, 466, 467), (445, 444, 459, 460), (453, 452, 467, 468), (446, 445, 460, 461), (454, 453, 468, 469), (447, 446, 461, 462), (455, 454, 469, 470), (448, 447, 462, 463), (456, 455, 470, 471), (449, 448, 463, 464), (461, 460, 0, 475), (469, 468, 5, 478), (462, 461, 475, 1), (470, 469, 478, 479), (463, 462, 1, 476), (471, 470, 479, 480), (464, 463, 476, 2), (472, 471, 480, 481), (465, 464, 2, 3), (458, 81, 473), (307, 472, 481), (466, 465, 3, 4), (459, 458, 473, 474), (467, 466, 4, 477), (460, 459, 474, 0), (468, 467, 477, 5)])
_uv = me_sphere.uv_layers.new(name='UVMap')
_uv.uv.foreach_set('vector', [0.9501, 0.1625, 0.9501, 0.275, 0.8938, 0.275, 0.8938, 0.1625, 0.9501, 0.9501, 0.9501, 1.063, 0.8938, 1.063, 0.8938, 0.9501, 0.9501, 0.04995, 0.9501, 0.1625, 0.8938, 0.1625, 0.8938, 0.04995, 0.9501, 0.8375, 0.9501, 0.9501, 0.8938, 0.9501, 0.8938, 0.8375, 0.9501, -0.06256, 0.9501, 0.04995, 0.8938, 0.04995, 0.8938, -0.06256, 0.9501, 0.725, 0.9501, 0.8375, 0.8938, 0.8375, 0.8938, 0.725, 0.9501, -0.1751, 0.9501, -0.06256, 0.8938, -0.06256, 0.8938, -0.1751, 0.9501, 0.6125, 0.9501, 0.725, 0.8938, 0.725, 0.8938, 0.6125, 0.9501, -0.2876, 0.9501, -0.1751, 0.8938, -0.1751, 0.8938, -0.2876, 0.9501, 0.5, 0.9501, 0.6125, 0.8938, 0.6125, 0.8938, 0.5, 0.9501, 1.288, 0.9219, 1.4, 0.8938, 1.288, 0.9219, -0.4001, 0.9501, -0.2876, 0.8938, -0.2876, 0.9501, 0.3875, 0.9501, 0.5, 0.8938, 0.5, 0.8938, 0.3875, 0.9501, 1.175, 0.9501, 1.288, 0.8938, 1.288, 0.8938, 1.175, 0.9501, 0.275, 0.9501, 0.3875, 0.8938, 0.3875, 0.8938, 0.275, 0.9501, 1.063, 0.9501, 1.175, 0.8938, 1.175, 0.8938, 1.063, 0.8938, 0.275, 0.8938, 0.3875, 0.8375, 0.3875, 0.8375, 0.275, 0.8938, 1.063, 0.8938, 1.175, 0.8375, 1.175, 0.8375, 1.063, 0.8938, 0.1625, 0.8938, 0.275, 0.8375, 0.275, 0.8375, 0.1625, 0.8938, 0.9501, 0.8938, 1.063, 0.8375, 1.063, 0.8375, 0.9501, 0.8938, 0.04995, 0.8938, 0.1625, 0.8375, 0.1625, 0.8375, 0.04995, 0.8938, 0.8375, 0.8938, 0.9501, 0.8375, 0.9501, 0.8375, 0.8375, 0.8938, -0.06256, 0.8938, 0.04995, 0.8375, 0.04995, 0.8375, -0.06256, 0.8938, 0.725, 0.8938, 0.8375, 0.8375, 0.8375, 0.8375, 0.725, 0.8938, -0.1751, 0.8938, -0.06256, 0.8375, -0.06256, 0.8375, -0.1751, 0.8938, 0.6125, 0.8938, 0.725, 0.8375, 0.725, 0.8375, 0.6125, 0.8938, -0.2876, 0.8938, -0.1751, 0.8375, -0.1751, 0.8375, -0.2876, 0.8938, 0.5, 0.8938, 0.6125, 0.8375, 0.6125, 0.8375, 0.5, 0.8938, 1.288, 0.8657, 1.4, 0.8375, 1.288, 0.8657, -0.4001, 0.8938, -0.2876, 0.8375, -0.2876, 0.8938, 0.3875, 0.8938, 0.5, 0.8375, 0.5, 0.8375, 0.3875, 0.8938, 1.175, 0.8938, 1.288, 0.8375, 1.288, 0.8375, 1.175, 0.8375, -0.1751, 0.8375, -0.06256, 0.7813, -0.06256, 0.7813, -0.1751, 0.8375, 0.6125, 0.8375, 0.725, 0.7813, 0.725, 0.7813, 0.6125, 0.8375, -0.2876, 0.8375, -0.1751, 0.7813, -0.1751, 0.7813, -0.2876, 0.8375, 0.5, 0.8375, 0.6125, 0.7813, 0.6125, 0.7813, 0.5, 0.8375, 1.288, 0.8094, 1.4, 0.7813, 1.288, 0.8094, -0.4001, 0.8375, -0.2876, 0.7813, -0.2876, 0.8375, 0.3875, 0.8375, 0.5, 0.7813, 0.5, 0.7813, 0.3875, 0.8375, 1.175, 0.8375, 1.288, 0.7813, 1.288, 0.7813, 1.175, 0.8375, 0.275, 0.8375, 0.3875, 0.7813, 0.3875, 0.7813, 0.275, 0.8375, 1.063, 0.8375, 1.175, 0.7813, 1.175, 0.7813, 1.063, 0.8375, 0.1625, 0.8375, 0.275, 0.7813, 0.275, 0.7813, 0.1625, 0.8375, 0.9501, 0.8375, 1.063, 0.7813, 1.063, 0.7813, 0.9501, 0.8375, 0.04995, 0.8375, 0.1625, 0.7813, 0.1625, 0.7813, 0.04995, 0.8375, 0.8375, 0.8375, 0.9501, 0.7813, 0.9501, 0.7813, 0.8375, 0.8375, -0.06256, 0.8375, 0.04995, 0.7813, 0.04995, 0.7813, -0.06256, 0.8375, 0.725, 0.8375, 0.8375, 0.7813, 0.8375, 0.7813, 0.725, 0.7813, 1.063, 0.7813, 1.175, 0.725, 1.175, 0.725, 1.063, 0.7813, 0.1625, 0.7813, 0.275, 0.725, 0.275, 0.725, 0.1625, 0.7813, 0.9501, 0.7813, 1.063, 0.725, 1.063, 0.725, 0.9501, 0.7813, 0.04995, 0.7813, 0.1625, 0.725, 0.1625, 0.725, 0.04995, 0.7813, 0.8375, 0.7813, 0.9501, 0.725, 0.9501, 0.725, 0.8375, 0.7813, -0.06256, 0.7813, 0.04995, 0.725, 0.04995, 0.725, -0.06256, 0.7813, 0.725, 0.7813, 0.8375, 0.725, 0.8375, 0.725, 0.725, 0.7813, -0.1751, 0.7813, -0.06256, 0.725, -0.06256, 0.725, -0.1751, 0.7813, 0.6125, 0.7813, 0.725, 0.725, 0.725, 0.725, 0.6125, 0.7813, -0.2876, 0.7813, -0.1751, 0.725, -0.1751, 0.725, -0.2876, 0.7813, 0.5, 0.7813, 0.6125, 0.725, 0.6125, 0.725, 0.5, 0.7813, 1.288, 0.7532, 1.4, 0.725, 1.288, 0.7532, -0.4001, 0.7813, -0.2876, 0.725, -0.2876, 0.7813, 0.3875, 0.7813, 0.5, 0.725, 0.5, 0.725, 0.3875, 0.7813, 1.175, 0.7813, 1.288, 0.725, 1.288, 0.725, 1.175, 0.7813, 0.275, 0.7813, 0.3875, 0.725, 0.3875, 0.725, 0.275, 0.725, 0.6125, 0.725, 0.725, 0.6688, 0.725, 0.6688, 0.6125, 0.725, -0.2876, 0.725, -0.1751, 0.6688, -0.1751, 0.6688, -0.2876, 0.725, 0.5, 0.725, 0.6125, 0.6688, 0.6125, 0.6688, 0.5, 0.725, 1.288, 0.6969, 1.4, 0.6688, 1.288, 0.6969, -0.4001, 0.725, -0.2876, 0.6688, -0.2876, 0.725, 0.3875, 0.725, 0.5, 0.6688, 0.5, 0.6688, 0.3875, 0.725, 1.175, 0.725, 1.288, 0.6688, 1.288, 0.6688, 1.175, 0.725, 0.275, 0.725, 0.3875, 0.6688, 0.3875, 0.6688, 0.275, 0.725, 1.063, 0.725, 1.175, 0.6688, 1.175, 0.6688, 1.063, 0.725, 0.1625, 0.725, 0.275, 0.6688, 0.275, 0.6688, 0.1625, 0.725, 0.9501, 0.725, 1.063, 0.6688, 1.063, 0.6688, 0.9501, 0.725, 0.04995, 0.725, 0.1625, 0.6688, 0.1625, 0.6688, 0.04995, 0.725, 0.8375, 0.725, 0.9501, 0.6688, 0.9501, 0.6688, 0.8375, 0.725, -0.06256, 0.725, 0.04995, 0.6688, 0.04995, 0.6688, -0.06256, 0.725, 0.725, 0.725, 0.8375, 0.6688, 0.8375, 0.6688, 0.725, 0.725, -0.1751, 0.725, -0.06256, 0.6688, -0.06256, 0.6688, -0.1751, 0.6688, 0.1625, 0.6688, 0.275, 0.6125, 0.275, 0.6125, 0.1625, 0.6688, 0.9501, 0.6688, 1.063, 0.6125, 1.063, 0.6125, 0.9501, 0.6688, 0.04995, 0.6688, 0.1625, 0.6125, 0.1625, 0.6125, 0.04995, 0.6688, 0.8375, 0.6688, 0.9501, 0.6125, 0.9501, 0.6125, 0.8375, 0.6688, -0.06256, 0.6688, 0.04995, 0.6125, 0.04995, 0.6125, -0.06256, 0.6688, 0.725, 0.6688, 0.8375, 0.6125, 0.8375, 0.6125, 0.725, 0.6688, -0.1751, 0.6688, -0.06256, 0.6125, -0.06256, 0.6125, -0.1751, 0.6688, 0.6125, 0.6688, 0.725, 0.6125, 0.725, 0.6125, 0.6125, 0.6688, -0.2876, 0.6688, -0.1751, 0.6125, -0.1751, 0.6125, -0.2876, 0.6688, 0.5, 0.6688, 0.6125, 0.6125, 0.6125, 0.6125, 0.5, 0.6688, 1.288, 0.6406, 1.4, 0.6125, 1.288, 0.6406, -0.4001, 0.6688, -0.2876, 0.6125, -0.2876, 0.6688, 0.3875, 0.6688, 0.5, 0.6125, 0.5, 0.6125, 0.3875, 0.6688, 1.175, 0.6688, 1.288, 0.6125, 1.288, 0.6125, 1.175, 0.6688, 0.275, 0.6688, 0.3875, 0.6125, 0.3875, 0.6125, 0.275, 0.6688, 1.063, 0.6688, 1.175, 0.6125, 1.175, 0.6125, 1.063, 0.6125, -0.2876, 0.6125, -0.1751, 0.5563, -0.1751, 0.5563, -0.2876, 0.6125, 0.5, 0.6125, 0.6125, 0.5563, 0.6125, 0.5563, 0.5, 0.6125, 1.288, 0.5844, 1.4, 0.5563, 1.288, 0.5844, -0.4001, 0.6125, -0.2876, 0.5563, -0.2876, 0.6125, 0.3875, 0.6125, 0.5, 0.5563, 0.5, 0.5563, 0.3875, 0.6125, 1.175, 0.6125, 1.288, 0.5563, 1.288, 0.5563, 1.175, 0.6125, 0.275, 0.6125, 0.3875, 0.5563, 0.3875, 0.5563, 0.275, 0.6125, 1.063, 0.6125, 1.175, 0.5563, 1.175, 0.5563, 1.063, 0.6125, 0.1625, 0.6125, 0.275, 0.5563, 0.275, 0.5563, 0.1625, 0.6125, 0.9501, 0.6125, 1.063, 0.5563, 1.063, 0.5563, 0.9501, 0.6125, 0.04995, 0.6125, 0.1625, 0.5563, 0.1625, 0.5563, 0.04995, 0.6125, 0.8375, 0.6125, 0.9501, 0.5563, 0.9501, 0.5563, 0.8375, 0.6125, -0.06256, 0.6125, 0.04995, 0.5563, 0.04995, 0.5563, -0.06256, 0.6125, 0.725, 0.6125, 0.8375, 0.5563, 0.8375, 0.5563, 0.725, 0.6125, -0.1751, 0.6125, -0.06256, 0.5563, -0.06256, 0.5563, -0.1751, 0.6125, 0.6125, 0.6125, 0.725, 0.5563, 0.725, 0.5563, 0.6125, 0.5563, 0.9501, 0.5563, 1.063, 0.5, 1.063, 0.5, 0.9501, 0.5563, 0.04995, 0.5563, 0.1625, 0.5, 0.1625, 0.5, 0.04995, 0.5563, 0.8375, 0.5563, 0.9501, 0.5, 0.9501, 0.5, 0.8375, 0.5563, -0.06256, 0.5563, 0.04995, 0.5, 0.04995, 0.5, -0.06256, 0.5563, 0.725, 0.5563, 0.8375, 0.5, 0.8375, 0.5, 0.725, 0.5563, -0.1751, 0.5563, -0.06256, 0.5, -0.06256, 0.5, -0.1751, 0.5563, 0.6125, 0.5563, 0.725, 0.5, 0.725, 0.5, 0.6125, 0.5563, -0.2876, 0.5563, -0.1751, 0.5, -0.1751, 0.5, -0.2876, 0.5563, 0.5, 0.5563, 0.6125, 0.5, 0.6125, 0.5, 0.5, 0.5563, 1.288, 0.5281, 1.4, 0.5, 1.288, 0.5281, -0.4001, 0.5563, -0.2876, 0.5, -0.2876, 0.5563, 0.3875, 0.5563, 0.5, 0.5, 0.5, 0.5, 0.3875, 0.5563, 1.175, 0.5563, 1.288, 0.5, 1.288, 0.5, 1.175, 0.5563, 0.275, 0.5563, 0.3875, 0.5, 0.3875, 0.5, 0.275, 0.5563, 1.063, 0.5563, 1.175, 0.5, 1.175, 0.5, 1.063, 0.5563, 0.1625, 0.5563, 0.275, 0.5, 0.275, 0.5, 0.1625, 0.5, 0.5, 0.5, 0.6125, 0.4437, 0.6125, 0.4437, 0.5, 0.5, 1.288, 0.4719, 1.4, 0.4437, 1.288, 0.4719, -0.4001, 0.5, -0.2876, 0.4437, -0.2876, 0.5, 0.3875, 0.5, 0.5, 0.4437, 0.5, 0.4437, 0.3875, 0.5, 1.175, 0.5, 1.288, 0.4437, 1.288, 0.4437, 1.175, 0.5, 0.275, 0.5, 0.3875, 0.4437, 0.3875, 0.4437, 0.275, 0.5, 1.063, 0.5, 1.175, 0.4437, 1.175, 0.4437, 1.063, 0.5, 0.1625, 0.5, 0.275, 0.4437, 0.275, 0.4437, 0.1625, 0.5, 0.9501, 0.5, 1.063, 0.4437, 1.063, 0.4437, 0.9501, 0.5, 0.04995, 0.5, 0.1625, 0.4437, 0.1625, 0.4437, 0.04995, 0.5, 0.8375, 0.5, 0.9501, 0.4437, 0.9501, 0.4437, 0.8375, 0.5, -0.06256, 0.5, 0.04995, 0.4437, 0.04995, 0.4437, -0.06256, 0.5, 0.725, 0.5, 0.8375, 0.4437, 0.8375, 0.4437, 0.725, 0.5, -0.1751, 0.5, -0.06256, 0.4437, -0.06256, 0.4437, -0.1751, 0.5, 0.6125, 0.5, 0.725, 0.4437, 0.725, 0.4437, 0.6125, 0.5, -0.2876, 0.5, -0.1751, 0.4437, -0.1751, 0.4437, -0.2876, 0.4437, 0.04995, 0.4437, 0.1625, 0.3875, 0.1625, 0.3875, 0.04995, 0.4437, 0.8375, 0.4437, 0.9501, 0.3875, 0.9501, 0.3875, 0.8375, 0.4437, -0.06256, 0.4437, 0.04995, 0.3875, 0.04995, 0.3875, -0.06256, 0.4437, 0.725, 0.4437, 0.8375, 0.3875, 0.8375, 0.3875, 0.725, 0.4437, -0.1751, 0.4437, -0.06256, 0.3875, -0.06256, 0.3875, -0.1751, 0.4437, 0.6125, 0.4437, 0.725, 0.3875, 0.725, 0.3875, 0.6125, 0.4437, -0.2876, 0.4437, -0.1751, 0.3875, -0.1751, 0.3875, -0.2876, 0.4437, 0.5, 0.4437, 0.6125, 0.3875, 0.6125, 0.3875, 0.5, 0.4437, 1.288, 0.4156, 1.4, 0.3875, 1.288, 0.4156, -0.4001, 0.4437, -0.2876, 0.3875, -0.2876, 0.4437, 0.3875, 0.4437, 0.5, 0.3875, 0.5, 0.3875, 0.3875, 0.4437, 1.175, 0.4437, 1.288, 0.3875, 1.288, 0.3875, 1.175, 0.4437, 0.275, 0.4437, 0.3875, 0.3875, 0.3875, 0.3875, 0.275, 0.4437, 1.063, 0.4437, 1.175, 0.3875, 1.175, 0.3875, 1.063, 0.4437, 0.1625, 0.4437, 0.275, 0.3875, 0.275, 0.3875, 0.1625, 0.4437, 0.9501, 0.4437, 1.063, 0.3875, 1.063, 0.3875, 0.9501, 0.3594, -0.4001, 0.3875, -0.2876, 0.3312, -0.2876, 0.3875, 0.3875, 0.3875, 0.5, 0.3312, 0.5, 0.3312, 0.3875, 0.3875, 1.175, 0.3875, 1.288, 0.3312, 1.288, 0.3312, 1.175, 0.3875, 0.275, 0.3875, 0.3875, 0.3312, 0.3875, 0.3312, 0.275, 0.3875, 1.063, 0.3875, 1.175, 0.3312, 1.175, 0.3312, 1.063, 0.3875, 0.1625, 0.3875, 0.275, 0.3312, 0.275, 0.3312, 0.1625, 0.3875, 0.9501, 0.3875, 1.063, 0.3312, 1.063, 0.3312, 0.9501, 0.3875, 0.04995, 0.3875, 0.1625, 0.3312, 0.1625, 0.3312, 0.04995, 0.3875, 0.8375, 0.3875, 0.9501, 0.3312, 0.9501, 0.3312, 0.8375, 0.3875, -0.06256, 0.3875, 0.04995, 0.3312, 0.04995, 0.3312, -0.06256, 0.3875, 0.725, 0.3875, 0.8375, 0.3312, 0.8375, 0.3312, 0.725, 0.3875, -0.1751, 0.3875, -0.06256, 0.3312, -0.06256, 0.3312, -0.1751, 0.3875, 0.6125, 0.3875, 0.725, 0.3312, 0.725, 0.3312, 0.6125, 0.3875, -0.2876, 0.3875, -0.1751, 0.3312, -0.1751, 0.3312, -0.2876, 0.3875, 0.5, 0.3875, 0.6125, 0.3312, 0.6125, 0.3312, 0.5, 0.3875, 1.288, 0.3594, 1.4, 0.3312, 1.288, 0.3312, -0.06256, 0.3312, 0.04995, 0.275, 0.04995, 0.275, -0.06256, 0.3312, 0.725, 0.3312, 0.8375, 0.275, 0.8375, 0.275, 0.725, 0.3312, -0.1751, 0.3312, -0.06256, 0.275, -0.06256, 0.275, -0.1751, 0.3312, 0.6125, 0.3312, 0.725, 0.275, 0.725, 0.275, 0.6125, 0.3312, -0.2876, 0.3312, -0.1751, 0.275, -0.1751, 0.275, -0.2876, 0.3312, 0.5, 0.3312, 0.6125, 0.275, 0.6125, 0.275, 0.5, 0.3312, 1.288, 0.3031, 1.4, 0.275, 1.288, 0.3031, -0.4001, 0.3312, -0.2876, 0.275, -0.2876, 0.3312, 0.3875, 0.3312, 0.5, 0.275, 0.5, 0.275, 0.3875, 0.3312, 1.175, 0.3312, 1.288, 0.275, 1.288, 0.275, 1.175, 0.3312, 0.275, 0.3312, 0.3875, 0.275, 0.3875, 0.275, 0.275, 0.3312, 1.063, 0.3312, 1.175, 0.275, 1.175, 0.275, 1.063, 0.3312, 0.1625, 0.3312, 0.275, 0.275, 0.275, 0.275, 0.1625, 0.3312, 0.9501, 0.3312, 1.063, 0.275, 1.063, 0.275, 0.9501, 0.3312, 0.04995, 0.3312, 0.1625, 0.275, 0.1625, 0.275, 0.04995, 0.3312, 0.8375, 0.3312, 0.9501, 0.275, 0.9501, 0.275, 0.8375, 0.275, 1.175, 0.275, 1.288, 0.2187, 1.288, 0.2187, 1.175, 0.275, 0.275, 0.275, 0.3875, 0.2187, 0.3875, 0.2187, 0.275, 0.275, 1.063, 0.275, 1.175, 0.2187, 1.175, 0.2187, 1.063, 0.275, 0.1625, 0.275, 0.275, 0.2187, 0.275, 0.2187, 0.1625, 0.275, 0.9501, 0.275, 1.063, 0.2187, 1.063, 0.2187, 0.9501, 0.275, 0.04995, 0.275, 0.1625, 0.2187, 0.1625, 0.2187, 0.04995, 0.275, 0.8375, 0.275, 0.9501, 0.2187, 0.9501, 0.2187, 0.8375, 0.275, -0.06256, 0.275, 0.04995, 0.2187, 0.04995, 0.2187, -0.06256, 0.275, 0.725, 0.275, 0.8375, 0.2187, 0.8375, 0.2187, 0.725, 0.275, -0.1751, 0.275, -0.06256, 0.2187, -0.06256, 0.2187, -0.1751, 0.275, 0.6125, 0.275, 0.725, 0.2187, 0.725, 0.2187, 0.6125, 0.275, -0.2876, 0.275, -0.1751, 0.2187, -0.1751, 0.2187, -0.2876, 0.275, 0.5, 0.275, 0.6125, 0.2187, 0.6125, 0.2187, 0.5, 0.275, 1.288, 0.2468, 1.4, 0.2187, 1.288, 0.2468, -0.4001, 0.275, -0.2876, 0.2187, -0.2876, 0.275, 0.3875, 0.275, 0.5, 0.2187, 0.5, 0.2187, 0.3875, 0.2187, 0.725, 0.2187, 0.8375, 0.1625, 0.8375, 0.1625, 0.725, 0.2187, -0.1751, 0.2187, -0.06256, 0.1625, -0.06256, 0.1625, -0.1751, 0.2187, 0.6125, 0.2187, 0.725, 0.1625, 0.725, 0.1625, 0.6125, 0.2187, -0.2876, 0.2187, -0.1751, 0.1625, -0.1751, 0.1625, -0.2876, 0.2187, 0.5, 0.2187, 0.6125, 0.1625, 0.6125, 0.1625, 0.5, 0.2187, 1.288, 0.1906, 1.4, 0.1625, 1.288, 0.1906, -0.4001, 0.2187, -0.2876, 0.1625, -0.2876, 0.2187, 0.3875, 0.2187, 0.5, 0.1625, 0.5, 0.1625, 0.3875, 0.2187, 1.175, 0.2187, 1.288, 0.1625, 1.288, 0.1625, 1.175, 0.2187, 0.275, 0.2187, 0.3875, 0.1625, 0.3875, 0.1625, 0.275, 0.2187, 1.063, 0.2187, 1.175, 0.1625, 1.175, 0.1625, 1.063, 0.2187, 0.1625, 0.2187, 0.275, 0.1625, 0.275, 0.1625, 0.1625, 0.2187, 0.9501, 0.2187, 1.063, 0.1625, 1.063, 0.1625, 0.9501, 0.2187, 0.04995, 0.2187, 0.1625, 0.1625, 0.1625, 0.1625, 0.04995, 0.2187, 0.8375, 0.2187, 0.9501, 0.1625, 0.9501, 0.1625, 0.8375, 0.2187, -0.06256, 0.2187, 0.04995, 0.1625, 0.04995, 0.1625, -0.06256, 0.1625, 0.275, 0.1625, 0.3875, 0.1062, 0.3875, 0.1062, 0.275, 0.1625, 1.063, 0.1625, 1.175, 0.1062, 1.175, 0.1062, 1.063, 0.1625, 0.1625, 0.1625, 0.275, 0.1062, 0.275, 0.1062, 0.1625, 0.1625, 0.9501, 0.1625, 1.063, 0.1062, 1.063, 0.1062, 0.9501, 0.1625, 0.04995, 0.1625, 0.1625, 0.1062, 0.1625, 0.1062, 0.04995, 0.1625, 0.8375, 0.1625, 0.9501, 0.1062, 0.9501, 0.1062, 0.8375, 0.1625, -0.06256, 0.1625, 0.04995, 0.1062, 0.04995, 0.1062, -0.06256, 0.1625, 0.725, 0.1625, 0.8375, 0.1062, 0.8375, 0.1062, 0.725, 0.1625, -0.1751, 0.1625, -0.06256, 0.1062, -0.06256, 0.1062, -0.1751, 0.1625, 0.6125, 0.1625, 0.725, 0.1062, 0.725, 0.1062, 0.6125, 0.1625, -0.2876, 0.1625, -0.1751, 0.1062, -0.1751, 0.1062, -0.2876, 0.1625, 0.5, 0.1625, 0.6125, 0.1062, 0.6125, 0.1062, 0.5, 0.1625, 1.288, 0.1343, 1.4, 0.1062, 1.288, 0.1343, -0.4001, 0.1625, -0.2876, 0.1062, -0.2876, 0.1625, 0.3875, 0.1625, 0.5, 0.1062, 0.5, 0.1062, 0.3875, 0.1625, 1.175, 0.1625, 1.288, 0.1062, 1.288, 0.1062, 1.175, 0.1062, -0.1751, 0.1062, -0.06256, 0.04995, -0.06256, 0.04995, -0.1751, 0.1062, 0.6125, 0.1062, 0.725, 0.04995, 0.725, 0.04995, 0.6125, 0.1062, -0.2876, 0.1062, -0.1751, 0.04995, -0.1751, 0.04995, -0.2876, 0.1062, 0.5, 0.1062, 0.6125, 0.04995, 0.6125, 0.04995, 0.5, 0.1062, 1.288, 0.07808, 1.4, 0.04995, 1.288, 0.07808, -0.4001, 0.1062, -0.2876, 0.04995, -0.2876, 0.1062, 0.3875, 0.1062, 0.5, 0.04995, 0.5, 0.04995, 0.3875, 0.1062, 1.175, 0.1062, 1.288, 0.04995, 1.288, 0.04995, 1.175, 0.1062, 0.275, 0.1062, 0.3875, 0.04995, 0.3875, 0.04995, 0.275, 0.1062, 1.063, 0.1062, 1.175, 0.04995, 1.175, 0.04995, 1.063, 0.1062, 0.1625, 0.1062, 0.275, 0.04995, 0.275, 0.04995, 0.1625, 0.1062, 0.9501, 0.1062, 1.063, 0.04995, 1.063, 0.04995, 0.9501, 0.1062, 0.04995, 0.1062, 0.1625, 0.04995, 0.1625, 0.04995, 0.04995, 0.1062, 0.8375, 0.1062, 0.9501, 0.04995, 0.9501, 0.04995, 0.8375, 0.1062, -0.06256, 0.1062, 0.04995, 0.04995, 0.04995, 0.04995, -0.06256, 0.1062, 0.725, 0.1062, 0.8375, 0.04995, 0.8375, 0.04995, 0.725, 0.04995, 1.063, 0.04995, 1.175, -0.006308, 1.175, -0.006308, 1.063, 0.04995, 0.1625, 0.04995, 0.275, -0.006308, 0.275, -0.006308, 0.1625, 0.04995, 0.9501, 0.04995, 1.063, -0.006308, 1.063, -0.006308, 0.9501, 0.04995, 0.04995, 0.04995, 0.1625, -0.006308, 0.1625, -0.006308, 0.04995, 0.04995, 0.8375, 0.04995, 0.9501, -0.006308, 0.9501, -0.006308, 0.8375, 0.04995, -0.06256, 0.04995, 0.04995, -0.006308, 0.04995, -0.006308, -0.06256, 0.04995, 0.725, 0.04995, 0.8375, -0.006308, 0.8375, -0.006308, 0.725, 0.04995, -0.1751, 0.04995, -0.06256, -0.006308, -0.06256, -0.006308, -0.1751, 0.04995, 0.6125, 0.04995, 0.725, -0.006308, 0.725, -0.006308, 0.6125, 0.04995, -0.2876, 0.04995, -0.1751, -0.006308, -0.1751, -0.006308, -0.2876, 0.04995, 0.5, 0.04995, 0.6125, -0.006308, 0.6125, -0.006308, 0.5, 0.04995, 1.288, 0.02182, 1.4, -0.006308, 1.288, 0.02182, -0.4001, 0.04995, -0.2876, -0.006308, -0.2876, 0.04995, 0.3875, 0.04995, 0.5, -0.006308, 0.5, -0.006308, 0.3875, 0.04995, 1.175, 0.04995, 1.288, -0.006308, 1.288, -0.006308, 1.175, 0.04995, 0.275, 0.04995, 0.3875, -0.006308, 0.3875, -0.006308, 0.275, -0.006308, 0.6125, -0.006308, 0.725, -0.06256, 0.725, -0.06256, 0.6125, -0.006308, -0.2876, -0.006308, -0.1751, -0.06256, -0.1751, -0.06256, -0.2876, -0.006308, 0.5, -0.006308, 0.6125, -0.06256, 0.6125, -0.06256, 0.5, -0.006308, 1.288, -0.03444, 1.4, -0.06256, 1.288, -0.03444, -0.4001, -0.006308, -0.2876, -0.06256, -0.2876, -0.006308, 0.3875, -0.006308, 0.5, -0.06256, 0.5, -0.06256, 0.3875, -0.006308, 1.175, -0.006308, 1.288, -0.06256, 1.288, -0.06256, 1.175, -0.006308, 0.275, -0.006308, 0.3875, -0.06256, 0.3875, -0.06256, 0.275, -0.006308, 1.063, -0.006308, 1.175, -0.06256, 1.175, -0.06256, 1.063, -0.006308, 0.1625, -0.006308, 0.275, -0.06256, 0.275, -0.06256, 0.1625, -0.006308, 0.9501, -0.006308, 1.063, -0.06256, 1.063, -0.06256, 0.9501, -0.006308, 0.04995, -0.006308, 0.1625, -0.06256, 0.1625, -0.06256, 0.04995, -0.006308, 0.8375, -0.006308, 0.9501, -0.06256, 0.9501, -0.06256, 0.8375, -0.006308, -0.06256, -0.006308, 0.04995, -0.06256, 0.04995, -0.06256, -0.06256, -0.006308, 0.725, -0.006308, 0.8375, -0.06256, 0.8375, -0.06256, 0.725, -0.006308, -0.1751, -0.006308, -0.06256, -0.06256, -0.06256, -0.06256, -0.1751, -0.06256, 0.1625, -0.06256, 0.275, -0.1188, 0.275, -0.1188, 0.1625, -0.06256, 0.9501, -0.06256, 1.063, -0.1188, 1.063, -0.1188, 0.9501, -0.06256, 0.04995, -0.06256, 0.1625, -0.1188, 0.1625, -0.1188, 0.04995, -0.06256, 0.8375, -0.06256, 0.9501, -0.1188, 0.9501, -0.1188, 0.8375, -0.06256, -0.06256, -0.06256, 0.04995, -0.1188, 0.04995, -0.1188, -0.06256, -0.06256, 0.725, -0.06256, 0.8375, -0.1188, 0.8375, -0.1188, 0.725, -0.06256, -0.1751, -0.06256, -0.06256, -0.1188, -0.06256, -0.1188, -0.1751, -0.06256, 0.6125, -0.06256, 0.725, -0.1188, 0.725, -0.1188, 0.6125, -0.06256, -0.2876, -0.06256, -0.1751, -0.1188, -0.1751, -0.1188, -0.2876, -0.06256, 0.5, -0.06256, 0.6125, -0.1188, 0.6125, -0.1188, 0.5, -0.06256, 1.288, -0.09069, 1.4, -0.1188, 1.288, -0.09069, -0.4001, -0.06256, -0.2876, -0.1188, -0.2876, -0.06256, 0.3875, -0.06256, 0.5, -0.1188, 0.5, -0.1188, 0.3875, -0.06256, 1.175, -0.06256, 1.288, -0.1188, 1.288, -0.1188, 1.175, -0.06256, 0.275, -0.06256, 0.3875, -0.1188, 0.3875, -0.1188, 0.275, -0.06256, 1.063, -0.06256, 1.175, -0.1188, 1.175, -0.1188, 1.063, -0.1188, -0.2876, -0.1188, -0.1751, -0.1751, -0.1751, -0.1751, -0.2876, -0.1188, 0.5, -0.1188, 0.6125, -0.1751, 0.6125, -0.1751, 0.5, -0.1188, 1.288, -0.1469, 1.4, -0.1751, 1.288, -0.1469, -0.4001, -0.1188, -0.2876, -0.1751, -0.2876, -0.1188, 0.3875, -0.1188, 0.5, -0.1751, 0.5, -0.1751, 0.3875, -0.1188, 1.175, -0.1188, 1.288, -0.1751, 1.288, -0.1751, 1.175, -0.1188, 0.275, -0.1188, 0.3875, -0.1751, 0.3875, -0.1751, 0.275, -0.1188, 1.063, -0.1188, 1.175, -0.1751, 1.175, -0.1751, 1.063, -0.1188, 0.1625, -0.1188, 0.275, -0.1751, 0.275, -0.1751, 0.1625, -0.1188, 0.9501, -0.1188, 1.063, -0.1751, 1.063, -0.1751, 0.9501, -0.1188, 0.04995, -0.1188, 0.1625, -0.1751, 0.1625, -0.1751, 0.04995, -0.1188, 0.8375, -0.1188, 0.9501, -0.1751, 0.9501, -0.1751, 0.8375, -0.1188, -0.06256, -0.1188, 0.04995, -0.1751, 0.04995, -0.1751, -0.06256, -0.1188, 0.725, -0.1188, 0.8375, -0.1751, 0.8375, -0.1751, 0.725, -0.1188, -0.1751, -0.1188, -0.06256, -0.1751, -0.06256, -0.1751, -0.1751, -0.1188, 0.6125, -0.1188, 0.725, -0.1751, 0.725, -0.1751, 0.6125, -0.1751, 0.04995, -0.1751, 0.1625, -0.2313, 0.1625, -0.2313, 0.04995, -0.1751, 0.8375, -0.1751, 0.9501, -0.2313, 0.9501, -0.2313, 0.8375, -0.1751, -0.06256, -0.1751, 0.04995, -0.2313, 0.04995, -0.2313, -0.06256, -0.1751, 0.725, -0.1751, 0.8375, -0.2313, 0.8375, -0.2313, 0.725, -0.1751, -0.1751, -0.1751, -0.06256, -0.2313, -0.06256, -0.2313, -0.1751, -0.1751, 0.6125, -0.1751, 0.725, -0.2313, 0.725, -0.2313, 0.6125, -0.1751, -0.2876, -0.1751, -0.1751, -0.2313, -0.1751, -0.2313, -0.2876, -0.1751, 0.5, -0.1751, 0.6125, -0.2313, 0.6125, -0.2313, 0.5, -0.1751, 1.288, -0.2032, 1.4, -0.2313, 1.288, -0.2032, -0.4001, -0.1751, -0.2876, -0.2313, -0.2876, -0.1751, 0.3875, -0.1751, 0.5, -0.2313, 0.5, -0.2313, 0.3875, -0.1751, 1.175, -0.1751, 1.288, -0.2313, 1.288, -0.2313, 1.175, -0.1751, 0.275, -0.1751, 0.3875, -0.2313, 0.3875, -0.2313, 0.275, -0.1751, 1.063, -0.1751, 1.175, -0.2313, 1.175, -0.2313, 1.063, -0.1751, 0.1625, -0.1751, 0.275, -0.2313, 0.275, -0.2313, 0.1625, -0.1751, 0.9501, -0.1751, 1.063, -0.2313, 1.063, -0.2313, 0.9501, -0.2313, 1.288, -0.2595, 1.4, -0.2876, 1.288, -0.2595, -0.4001, -0.2313, -0.2876, -0.2876, -0.2876, -0.2313, 0.3875, -0.2313, 0.5, -0.2876, 0.5, -0.2876, 0.3875, -0.2313, 1.175, -0.2313, 1.288, -0.2876, 1.288, -0.2876, 1.175, -0.2313, 0.275, -0.2313, 0.3875, -0.2876, 0.3875, -0.2876, 0.275, -0.2313, 1.063, -0.2313, 1.175, -0.2876, 1.175, -0.2876, 1.063, -0.2313, 0.1625, -0.2313, 0.275, -0.2876, 0.275, -0.2876, 0.1625, -0.2313, 0.9501, -0.2313, 1.063, -0.2876, 1.063, -0.2876, 0.9501, -0.2313, 0.04995, -0.2313, 0.1625, -0.2876, 0.1625, -0.2876, 0.04995, -0.2313, 0.8375, -0.2313, 0.9501, -0.2876, 0.9501, -0.2876, 0.8375, -0.2313, -0.06256, -0.2313, 0.04995, -0.2876, 0.04995, -0.2876, -0.06256, -0.2313, 0.725, -0.2313, 0.8375, -0.2876, 0.8375, -0.2876, 0.725, -0.2313, -0.1751, -0.2313, -0.06256, -0.2876, -0.06256, -0.2876, -0.1751, -0.2313, 0.6125, -0.2313, 0.725, -0.2876, 0.725, -0.2876, 0.6125, -0.2313, -0.2876, -0.2313, -0.1751, -0.2876, -0.1751, -0.2876, -0.2876, -0.2313, 0.5, -0.2313, 0.6125, -0.2876, 0.6125, -0.2876, 0.5, -0.2876, 0.8375, -0.2876, 0.9501, -0.3438, 0.9501, -0.3438, 0.8375, -0.2876, -0.06256, -0.2876, 0.04995, -0.3438, 0.04995, -0.3438, -0.06256, -0.2876, 0.725, -0.2876, 0.8375, -0.3438, 0.8375, -0.3438, 0.725, -0.2876, -0.1751, -0.2876, -0.06256, -0.3438, -0.06256, -0.3438, -0.1751, -0.2876, 0.6125, -0.2876, 0.725, -0.3438, 0.725, -0.3438, 0.6125, -0.2876, -0.2876, -0.2876, -0.1751, -0.3438, -0.1751, -0.3438, -0.2876, -0.2876, 0.5, -0.2876, 0.6125, -0.3438, 0.6125, -0.3438, 0.5, -0.2876, 1.288, -0.3157, 1.4, -0.3438, 1.288, -0.3157, -0.4001, -0.2876, -0.2876, -0.3438, -0.2876, -0.2876, 0.3875, -0.2876, 0.5, -0.3438, 0.5, -0.3438, 0.3875, -0.2876, 1.175, -0.2876, 1.288, -0.3438, 1.288, -0.3438, 1.175, -0.2876, 0.275, -0.2876, 0.3875, -0.3438, 0.3875, -0.3438, 0.275, -0.2876, 1.063, -0.2876, 1.175, -0.3438, 1.175, -0.3438, 1.063, -0.2876, 0.1625, -0.2876, 0.275, -0.3438, 0.275, -0.3438, 0.1625, -0.2876, 0.9501, -0.2876, 1.063, -0.3438, 1.063, -0.3438, 0.9501, -0.2876, 0.04995, -0.2876, 0.1625, -0.3438, 0.1625, -0.3438, 0.04995, -0.3438, 0.3875, -0.3438, 0.5, -0.4001, 0.5, -0.4001, 0.3875, -0.3438, 1.175, -0.3438, 1.288, -0.4001, 1.288, -0.4001, 1.175, -0.3438, 0.275, -0.3438, 0.3875, -0.4001, 0.3875, -0.4001, 0.275, -0.3438, 1.063, -0.3438, 1.175, -0.4001, 1.175, -0.4001, 1.063, -0.3438, 0.1625, -0.3438, 0.275, -0.4001, 0.275, -0.4001, 0.1625, -0.3438, 0.9501, -0.3438, 1.063, -0.4001, 1.063, -0.4001, 0.9501, -0.3438, 0.04995, -0.3438, 0.1625, -0.4001, 0.1625, -0.4001, 0.04995, -0.3438, 0.8375, -0.3438, 0.9501, -0.4001, 0.9501, -0.4001, 0.8375, -0.3438, -0.06256, -0.3438, 0.04995, -0.4001, 0.04995, -0.4001, -0.06256, -0.3438, 0.725, -0.3438, 0.8375, -0.4001, 0.8375, -0.4001, 0.725, -0.3438, -0.1751, -0.3438, -0.06256, -0.4001, -0.06256, -0.4001, -0.1751, -0.3438, 0.6125, -0.3438, 0.725, -0.4001, 0.725, -0.4001, 0.6125, -0.3438, -0.2876, -0.3438, -0.1751, -0.4001, -0.1751, -0.4001, -0.2876, -0.3438, 0.5, -0.3438, 0.6125, -0.4001, 0.6125, -0.4001, 0.5, -0.3438, 1.288, -0.372, 1.4, -0.4001, 1.288, -0.372, -0.4001, -0.3438, -0.2876, -0.4001, -0.2876, 1.4, -0.06256, 1.4, 0.04995, 1.344, 0.04995, 1.344, -0.06256, 1.4, 0.725, 1.4, 0.8375, 1.344, 0.8375, 1.344, 0.725, 1.4, -0.1751, 1.4, -0.06256, 1.344, -0.06256, 1.344, -0.1751, 1.4, 0.6125, 1.4, 0.725, 1.344, 0.725, 1.344, 0.6125, 1.4, -0.2876, 1.4, -0.1751, 1.344, -0.1751, 1.344, -0.2876, 1.4, 0.5, 1.4, 0.6125, 1.344, 0.6125, 1.344, 0.5, 1.4, 1.288, 1.372, 1.4, 1.344, 1.288, 1.372, -0.4001, 1.4, -0.2876, 1.344, -0.2876, 1.4, 0.3875, 1.4, 0.5, 1.344, 0.5, 1.344, 0.3875, 1.4, 1.175, 1.4, 1.288, 1.344, 1.288, 1.344, 1.175, 1.4, 0.275, 1.4, 0.3875, 1.344, 0.3875, 1.344, 0.275, 1.4, 1.063, 1.4, 1.175, 1.344, 1.175, 1.344, 1.063, 1.4, 0.1625, 1.4, 0.275, 1.344, 0.275, 1.344, 0.1625, 1.4, 0.9501, 1.4, 1.063, 1.344, 1.063, 1.344, 0.9501, 1.4, 0.04995, 1.4, 0.1625, 1.344, 0.1625, 1.344, 0.04995, 1.4, 0.8375, 1.4, 0.9501, 1.344, 0.9501, 1.344, 0.8375, 1.344, 1.175, 1.344, 1.288, 1.288, 1.288, 1.288, 1.175, 1.344, 0.275, 1.344, 0.3875, 1.288, 0.3875, 1.288, 0.275, 1.344, 1.063, 1.344, 1.175, 1.288, 1.175, 1.288, 1.063, 1.344, 0.1625, 1.344, 0.275, 1.288, 0.275, 1.288, 0.1625, 1.344, 0.9501, 1.344, 1.063, 1.288, 1.063, 1.288, 0.9501, 1.344, 0.04995, 1.344, 0.1625, 1.288, 0.1625, 1.288, 0.04995, 1.344, 0.8375, 1.344, 0.9501, 1.288, 0.9501, 1.288, 0.8375, 1.344, -0.06256, 1.344, 0.04995, 1.288, 0.04995, 1.288, -0.06256, 1.344, 0.725, 1.344, 0.8375, 1.288, 0.8375, 1.288, 0.725, 1.344, -0.1751, 1.344, -0.06256, 1.288, -0.06256, 1.288, -0.1751, 1.344, 0.6125, 1.344, 0.725, 1.288, 0.725, 1.288, 0.6125, 1.344, -0.2876, 1.344, -0.1751, 1.288, -0.1751, 1.288, -0.2876, 1.344, 0.5, 1.344, 0.6125, 1.288, 0.6125, 1.288, 0.5, 1.344, 1.288, 1.316, 1.4, 1.288, 1.288, 1.316, -0.4001, 1.344, -0.2876, 1.288, -0.2876, 1.344, 0.3875, 1.344, 0.5, 1.288, 0.5, 1.288, 0.3875, 1.288, 0.725, 1.288, 0.8375, 1.231, 0.8375, 1.231, 0.725, 1.288, -0.1751, 1.288, -0.06256, 1.231, -0.06256, 1.231, -0.1751, 1.288, 0.6125, 1.288, 0.725, 1.231, 0.725, 1.231, 0.6125, 1.288, -0.2876, 1.288, -0.1751, 1.231, -0.1751, 1.231, -0.2876, 1.288, 0.5, 1.288, 0.6125, 1.231, 0.6125, 1.231, 0.5, 1.288, 1.288, 1.259, 1.4, 1.231, 1.288, 1.259, -0.4001, 1.288, -0.2876, 1.231, -0.2876, 1.288, 0.3875, 1.288, 0.5, 1.231, 0.5, 1.231, 0.3875, 1.288, 1.175, 1.288, 1.288, 1.231, 1.288, 1.231, 1.175, 1.288, 0.275, 1.288, 0.3875, 1.231, 0.3875, 1.231, 0.275, 1.288, 1.063, 1.288, 1.175, 1.231, 1.175, 1.231, 1.063, 1.288, 0.1625, 1.288, 0.275, 1.231, 0.275, 1.231, 0.1625, 1.288, 0.9501, 1.288, 1.063, 1.231, 1.063, 1.231, 0.9501, 1.288, 0.04995, 1.288, 0.1625, 1.231, 0.1625, 1.231, 0.04995, 1.288, 0.8375, 1.288, 0.9501, 1.231, 0.9501, 1.231, 0.8375, 1.288, -0.06256, 1.288, 0.04995, 1.231, 0.04995, 1.231, -0.06256, 1.231, 0.275, 1.231, 0.3875, 1.175, 0.3875, 1.175, 0.275, 1.231, 1.063, 1.231, 1.175, 1.175, 1.175, 1.175, 1.063, 1.231, 0.1625, 1.231, 0.275, 1.175, 0.275, 1.175, 0.1625, 1.231, 0.9501, 1.231, 1.063, 1.175, 1.063, 1.175, 0.9501, 1.231, 0.04995, 1.231, 0.1625, 1.175, 0.1625, 1.175, 0.04995, 1.231, 0.8375, 1.231, 0.9501, 1.175, 0.9501, 1.175, 0.8375, 1.231, -0.06256, 1.231, 0.04995, 1.175, 0.04995, 1.175, -0.06256, 1.231, 0.725, 1.231, 0.8375, 1.175, 0.8375, 1.175, 0.725, 1.231, -0.1751, 1.231, -0.06256, 1.175, -0.06256, 1.175, -0.1751, 1.231, 0.6125, 1.231, 0.725, 1.175, 0.725, 1.175, 0.6125, 1.231, -0.2876, 1.231, -0.1751, 1.175, -0.1751, 1.175, -0.2876, 1.231, 0.5, 1.231, 0.6125, 1.175, 0.6125, 1.175, 0.5, 1.231, 1.288, 1.203, 1.4, 1.175, 1.288, 1.203, -0.4001, 1.231, -0.2876, 1.175, -0.2876, 1.231, 0.3875, 1.231, 0.5, 1.175, 0.5, 1.175, 0.3875, 1.231, 1.175, 1.231, 1.288, 1.175, 1.288, 1.175, 1.175, 1.175, -0.1751, 1.175, -0.06256, 1.119, -0.06256, 1.119, -0.1751, 1.175, 0.6125, 1.175, 0.725, 1.119, 0.725, 1.119, 0.6125, 1.175, -0.2876, 1.175, -0.1751, 1.119, -0.1751, 1.119, -0.2876, 1.175, 0.5, 1.175, 0.6125, 1.119, 0.6125, 1.119, 0.5, 1.175, 1.288, 1.147, 1.4, 1.119, 1.288, 1.147, -0.4001, 1.175, -0.2876, 1.119, -0.2876, 1.175, 0.3875, 1.175, 0.5, 1.119, 0.5, 1.119, 0.3875, 1.175, 1.175, 1.175, 1.288, 1.119, 1.288, 1.119, 1.175, 1.175, 0.275, 1.175, 0.3875, 1.119, 0.3875, 1.119, 0.275, 1.175, 1.063, 1.175, 1.175, 1.119, 1.175, 1.119, 1.063, 1.175, 0.1625, 1.175, 0.275, 1.119, 0.275, 1.119, 0.1625, 1.175, 0.9501, 1.175, 1.063, 1.119, 1.063, 1.119, 0.9501, 1.175, 0.04995, 1.175, 0.1625, 1.119, 0.1625, 1.119, 0.04995, 1.175, 0.8375, 1.175, 0.9501, 1.119, 0.9501, 1.119, 0.8375, 1.175, -0.06256, 1.175, 0.04995, 1.119, 0.04995, 1.119, -0.06256, 1.175, 0.725, 1.175, 0.8375, 1.119, 0.8375, 1.119, 0.725, 1.119, 0.1625, 1.119, 0.275, 1.063, 0.275, 1.063, 0.1625, 1.119, 0.9501, 1.119, 1.063, 1.063, 1.063, 1.063, 0.9501, 1.119, 0.04995, 1.119, 0.1625, 1.063, 0.1625, 1.063, 0.04995, 1.119, 0.8375, 1.119, 0.9501, 1.063, 0.9501, 1.063, 0.8375, 1.119, -0.06256, 1.119, 0.04995, 1.063, 0.04995, 1.063, -0.06256, 1.119, 0.725, 1.119, 0.8375, 1.063, 0.8375, 1.063, 0.725, 1.119, -0.1751, 1.119, -0.06256, 1.063, -0.06256, 1.063, -0.1751, 1.119, 0.6125, 1.119, 0.725, 1.063, 0.725, 1.063, 0.6125, 1.119, -0.2876, 1.119, -0.1751, 1.063, -0.1751, 1.063, -0.2876, 1.119, 0.5, 1.119, 0.6125, 1.063, 0.6125, 1.063, 0.5, 1.119, 1.288, 1.091, 1.4, 1.063, 1.288, 1.091, -0.4001, 1.119, -0.2876, 1.063, -0.2876, 1.119, 0.3875, 1.119, 0.5, 1.063, 0.5, 1.063, 0.3875, 1.119, 1.175, 1.119, 1.288, 1.063, 1.288, 1.063, 1.175, 1.119, 0.275, 1.119, 0.3875, 1.063, 0.3875, 1.063, 0.275, 1.119, 1.063, 1.119, 1.175, 1.063, 1.175, 1.063, 1.063, 1.063, -0.2876, 1.063, -0.1751, 1.006, -0.1751, 1.006, -0.2876, 1.063, 0.5, 1.063, 0.6125, 1.006, 0.6125, 1.006, 0.5, 1.063, 1.288, 1.034, 1.4, 1.006, 1.288, 1.034, -0.4001, 1.063, -0.2876, 1.006, -0.2876, 1.063, 0.3875, 1.063, 0.5, 1.006, 0.5, 1.006, 0.3875, 1.063, 1.175, 1.063, 1.288, 1.006, 1.288, 1.006, 1.175, 1.063, 0.275, 1.063, 0.3875, 1.006, 0.3875, 1.006, 0.275, 1.063, 1.063, 1.063, 1.175, 1.006, 1.175, 1.006, 1.063, 1.063, 0.1625, 1.063, 0.275, 1.006, 0.275, 1.006, 0.1625, 1.063, 0.9501, 1.063, 1.063, 1.006, 1.063, 1.006, 0.9501, 1.063, 0.04995, 1.063, 0.1625, 1.006, 0.1625, 1.006, 0.04995, 1.063, 0.8375, 1.063, 0.9501, 1.006, 0.9501, 1.006, 0.8375, 1.063, -0.06256, 1.063, 0.04995, 1.006, 0.04995, 1.006, -0.06256, 1.063, 0.725, 1.063, 0.8375, 1.006, 0.8375, 1.006, 0.725, 1.063, -0.1751, 1.063, -0.06256, 1.006, -0.06256, 1.006, -0.1751, 1.063, 0.6125, 1.063, 0.725, 1.006, 0.725, 1.006, 0.6125, 1.006, 0.9501, 1.006, 1.063, 0.9501, 1.063, 0.9501, 0.9501, 1.006, 0.04995, 1.006, 0.1625, 0.9501, 0.1625, 0.9501, 0.04995, 1.006, 0.8375, 1.006, 0.9501, 0.9501, 0.9501, 0.9501, 0.8375, 1.006, -0.06256, 1.006, 0.04995, 0.9501, 0.04995, 0.9501, -0.06256, 1.006, 0.725, 1.006, 0.8375, 0.9501, 0.8375, 0.9501, 0.725, 1.006, -0.1751, 1.006, -0.06256, 0.9501, -0.06256, 0.9501, -0.1751, 1.006, 0.6125, 1.006, 0.725, 0.9501, 0.725, 0.9501, 0.6125, 1.006, -0.2876, 1.006, -0.1751, 0.9501, -0.1751, 0.9501, -0.2876, 1.006, 0.5, 1.006, 0.6125, 0.9501, 0.6125, 0.9501, 0.5, 1.006, 1.288, 0.9782, 1.4, 0.9501, 1.288, 0.9782, -0.4001, 1.006, -0.2876, 0.9501, -0.2876, 1.006, 0.3875, 1.006, 0.5, 0.9501, 0.5, 0.9501, 0.3875, 1.006, 1.175, 1.006, 1.288, 0.9501, 1.288, 0.9501, 1.175, 1.006, 0.275, 1.006, 0.3875, 0.9501, 0.3875, 0.9501, 0.275, 1.006, 1.063, 1.006, 1.175, 0.9501, 1.175, 0.9501, 1.063, 1.006, 0.1625, 1.006, 0.275, 0.9501, 0.275, 0.9501, 0.1625])
me_sphere.materials.append(mat_material)
me_sphere.use_mirror_x = True
me_sphere.use_mirror_y = True
me_sphere.use_mirror_z = True
me_sphere.update()

# ---- objects
ob_sphere = bpy.data.objects.new('Sphere', me_sphere)

# ---- transforms, parenting, visibility, modifiers, constraints
ob_sphere.location = (0.0, 0.0, 0.0)
ob_sphere.scale = (1.0, 1.0, 0.25)
ob_sphere.use_mesh_mirror_x = True
ob_sphere.use_mesh_mirror_y = True
ob_sphere.use_mesh_mirror_z = True

# ---- collection membership
col_collection.objects.link(ob_sphere)

# ---- scene / render settings (as saved in the file)
scene.frame_start = 1; scene.frame_end = 250; scene.frame_set(26)
scene.render.engine = 'BLENDER_EEVEE_NEXT'
scene.cycles.sampling_pattern = 'TABULATED_SOBOL'
scene.view_settings.view_transform = 'Filmic'
bpy.context.view_layer.update()

# ---- added for rendering (the .blend has no active camera and no usable light): camera, sun
cam_auto = bpy.data.cameras.new('AutoCamera')
cam_auto.lens = 50.0
cam_auto.sensor_width = 36.0
cam_auto.clip_end = 1000.0
ob_auto_camera = bpy.data.objects.new('AutoCamera', cam_auto)
scene.collection.objects.link(ob_auto_camera)
ob_auto_camera.location = (2.75779, -3.30935, 2.20623)
ob_auto_camera.rotation_euler = (1.09748, -7.21219e-08, 0.694738)
scene.camera = ob_auto_camera
light_auto_sun = bpy.data.lights.new('AutoSun', 'SUN')
light_auto_sun.energy = 3.0
light_auto_sun.angle = 0.0523599
ob_auto_sun = bpy.data.objects.new('AutoSun', light_auto_sun)
scene.collection.objects.link(ob_auto_sun)
ob_auto_sun.rotation_euler = (0.872665, 0.174533, 0.523599)
bpy.context.view_layer.update()

